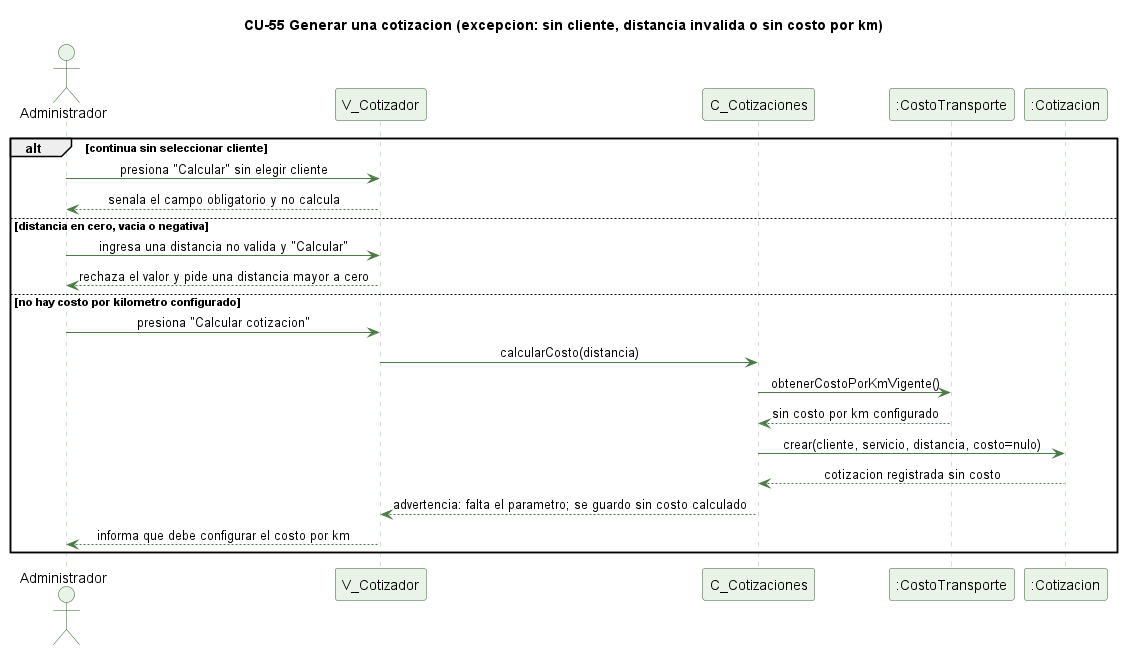

The diagram above was rendered by PlantUML. Its source (embedded in the PNG):
@startuml cu55-cotizacion-excepcion
' CU-55 Generando una cotizacion de servicio - flujo de excepcion
skinparam backgroundColor #FFFFFF
skinparam shadowing false
skinparam defaultFontName Helvetica
skinparam sequenceMessageAlign center
skinparam ParticipantBackgroundColor #EAF3E7
skinparam ParticipantBorderColor #2E5E2A
skinparam ActorBackgroundColor #EAF3E7
skinparam ActorBorderColor #2E5E2A
skinparam sequenceLifeLineBorderColor #9CC49A
skinparam ArrowColor #4B7A46

title CU-55 Generar una cotizacion (excepcion: sin cliente, distancia invalida o sin costo por km)

actor Administrador
participant "V_Cotizador" as V
participant "C_Cotizaciones" as C
participant ":CostoTransporte" as CT
participant ":Cotizacion" as COT

alt continua sin seleccionar cliente
  Administrador -> V : presiona "Calcular" sin elegir cliente
  V --> Administrador : senala el campo obligatorio y no calcula
else distancia en cero, vacia o negativa
  Administrador -> V : ingresa una distancia no valida y "Calcular"
  V --> Administrador : rechaza el valor y pide una distancia mayor a cero
else no hay costo por kilometro configurado
  Administrador -> V : presiona "Calcular cotizacion"
  V -> C : calcularCosto(distancia)
  C -> CT : obtenerCostoPorKmVigente()
  CT --> C : sin costo por km configurado
  C -> COT : crear(cliente, servicio, distancia, costo=nulo)
  COT --> C : cotizacion registrada sin costo
  C --> V : advertencia: falta el parametro; se guardo sin costo calculado
  V --> Administrador : informa que debe configurar el costo por km
end

@enduml